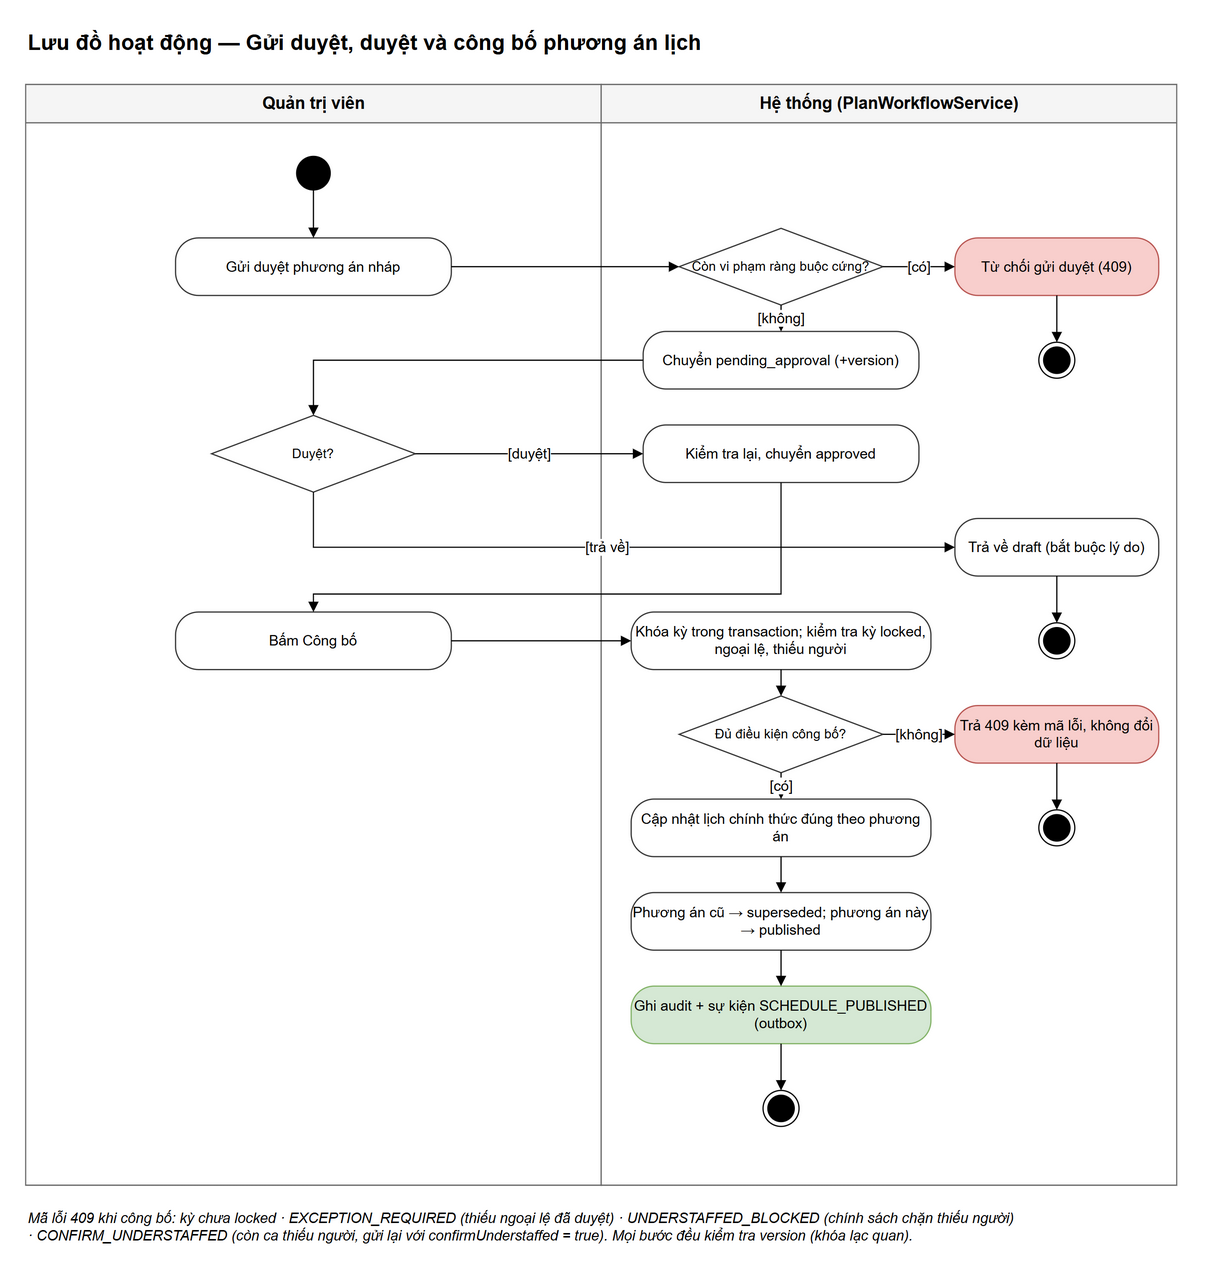

The diagram above was exported from draw.io. Its source (the exported page's mxGraphModel, read from the mxfile embedded in the PNG):
<mxGraphModel grid="0" page="0" math="0" shadow="0">
  <root>
    <mxCell id="0" />
    <mxCell id="1" parent="0" />
    <mxCell id="v1" value="Lưu đồ hoạt động — Gửi duyệt, duyệt và công bố phương án lịch" style="text;html=1;fontSize=18;fontStyle=1;align=left;verticalAlign=middle;" vertex="1" parent="1">
      <mxGeometry x="0" y="-50" width="960" height="30" as="geometry" />
    </mxCell>
    <mxCell id="v2" value="Quản trị viên" style="swimlane;startSize=32;html=1;fontSize=14;fontStyle=1;fillColor=#f5f5f5;strokeColor=#666666;swimlaneFillColor=#ffffff;" vertex="1" parent="1">
      <mxGeometry x="0" y="0" width="480" height="918" as="geometry" />
    </mxCell>
    <mxCell id="v3" value="Hệ thống (PlanWorkflowService)" style="swimlane;startSize=32;html=1;fontSize=14;fontStyle=1;fillColor=#f5f5f5;strokeColor=#666666;swimlaneFillColor=#ffffff;" vertex="1" parent="1">
      <mxGeometry x="480" y="0" width="480" height="918" as="geometry" />
    </mxCell>
    <mxCell id="v4" value="" style="ellipse;fillColor=#000000;strokeColor=#000000;html=1;" vertex="1" parent="1">
      <mxGeometry x="226" y="60" width="28" height="28" as="geometry" />
    </mxCell>
    <mxCell id="v5" value="Gửi duyệt phương án nháp" style="rounded=1;arcSize=40;whiteSpace=wrap;html=1;fontSize=12;fillColor=#ffffff;strokeColor=#333333;" vertex="1" parent="1">
      <mxGeometry x="125" y="128" width="230" height="48" as="geometry" />
    </mxCell>
    <mxCell id="v6" value="Còn vi phạm ràng buộc cứng?" style="rhombus;whiteSpace=wrap;html=1;fontSize=11;fillColor=#ffffff;strokeColor=#333333;" vertex="1" parent="1">
      <mxGeometry x="545" y="120" width="170" height="64" as="geometry" />
    </mxCell>
    <mxCell id="v7" value="Từ chối gửi duyệt (409)" style="rounded=1;arcSize=40;whiteSpace=wrap;html=1;fontSize=12;fillColor=#f8cecc;strokeColor=#b85450;" vertex="1" parent="1">
      <mxGeometry x="775" y="128" width="170" height="48" as="geometry" />
    </mxCell>
    <mxCell id="v8" value="" style="ellipse;shape=endState;fillColor=#000000;strokeColor=#000000;html=1;" vertex="1" parent="1">
      <mxGeometry x="845" y="215" width="30" height="30" as="geometry" />
    </mxCell>
    <mxCell id="v9" value="Chuyển pending_approval (+version)" style="rounded=1;arcSize=40;whiteSpace=wrap;html=1;fontSize=12;fillColor=#ffffff;strokeColor=#333333;" vertex="1" parent="1">
      <mxGeometry x="515" y="206" width="230" height="48" as="geometry" />
    </mxCell>
    <mxCell id="v10" value="Duyệt?" style="rhombus;whiteSpace=wrap;html=1;fontSize=11;fillColor=#ffffff;strokeColor=#333333;" vertex="1" parent="1">
      <mxGeometry x="155" y="276" width="170" height="64" as="geometry" />
    </mxCell>
    <mxCell id="v11" value="Kiểm tra lại, chuyển approved" style="rounded=1;arcSize=40;whiteSpace=wrap;html=1;fontSize=12;fillColor=#ffffff;strokeColor=#333333;" vertex="1" parent="1">
      <mxGeometry x="515" y="284" width="230" height="48" as="geometry" />
    </mxCell>
    <mxCell id="v12" value="Trả về draft (bắt buộc lý do)" style="rounded=1;arcSize=40;whiteSpace=wrap;html=1;fontSize=12;fillColor=#ffffff;strokeColor=#333333;" vertex="1" parent="1">
      <mxGeometry x="775" y="362" width="170" height="48" as="geometry" />
    </mxCell>
    <mxCell id="v13" value="" style="ellipse;shape=endState;fillColor=#000000;strokeColor=#000000;html=1;" vertex="1" parent="1">
      <mxGeometry x="845" y="449" width="30" height="30" as="geometry" />
    </mxCell>
    <mxCell id="v14" value="Bấm Công bố" style="rounded=1;arcSize=40;whiteSpace=wrap;html=1;fontSize=12;fillColor=#ffffff;strokeColor=#333333;" vertex="1" parent="1">
      <mxGeometry x="125" y="440" width="230" height="48" as="geometry" />
    </mxCell>
    <mxCell id="v15" value="Khóa kỳ trong transaction; kiểm tra kỳ locked, ngoại lệ, thiếu người" style="rounded=1;arcSize=40;whiteSpace=wrap;html=1;fontSize=12;fillColor=#ffffff;strokeColor=#333333;" vertex="1" parent="1">
      <mxGeometry x="505" y="440" width="250" height="48" as="geometry" />
    </mxCell>
    <mxCell id="v16" value="Đủ điều kiện công bố?" style="rhombus;whiteSpace=wrap;html=1;fontSize=11;fillColor=#ffffff;strokeColor=#333333;" vertex="1" parent="1">
      <mxGeometry x="545" y="510" width="170" height="64" as="geometry" />
    </mxCell>
    <mxCell id="v17" value="Trả 409 kèm mã lỗi, không đổi dữ liệu" style="rounded=1;arcSize=40;whiteSpace=wrap;html=1;fontSize=12;fillColor=#f8cecc;strokeColor=#b85450;" vertex="1" parent="1">
      <mxGeometry x="775" y="518" width="170" height="48" as="geometry" />
    </mxCell>
    <mxCell id="v18" value="" style="ellipse;shape=endState;fillColor=#000000;strokeColor=#000000;html=1;" vertex="1" parent="1">
      <mxGeometry x="845" y="605" width="30" height="30" as="geometry" />
    </mxCell>
    <mxCell id="v19" value="Cập nhật lịch chính thức đúng theo phương án" style="rounded=1;arcSize=40;whiteSpace=wrap;html=1;fontSize=12;fillColor=#ffffff;strokeColor=#333333;" vertex="1" parent="1">
      <mxGeometry x="505" y="596" width="250" height="48" as="geometry" />
    </mxCell>
    <mxCell id="v20" value="Phương án cũ → superseded; phương án này → published" style="rounded=1;arcSize=40;whiteSpace=wrap;html=1;fontSize=12;fillColor=#ffffff;strokeColor=#333333;" vertex="1" parent="1">
      <mxGeometry x="505" y="674" width="250" height="48" as="geometry" />
    </mxCell>
    <mxCell id="v21" value="Ghi audit + sự kiện SCHEDULE_PUBLISHED (outbox)" style="rounded=1;arcSize=40;whiteSpace=wrap;html=1;fontSize=12;fillColor=#d5e8d4;strokeColor=#82b366;" vertex="1" parent="1">
      <mxGeometry x="505" y="752" width="250" height="48" as="geometry" />
    </mxCell>
    <mxCell id="v22" value="" style="ellipse;shape=endState;fillColor=#000000;strokeColor=#000000;html=1;" vertex="1" parent="1">
      <mxGeometry x="615" y="839" width="30" height="30" as="geometry" />
    </mxCell>
    <mxCell id="e23" value="" style="html=1;fontSize=12;endArrow=block;endFill=1;edgeStyle=orthogonalEdgeStyle;rounded=0;labelBackgroundColor=#ffffff;" edge="1" parent="1" source="v4" target="v5">
      <mxGeometry relative="1" as="geometry" />
    </mxCell>
    <mxCell id="e24" value="" style="html=1;fontSize=12;endArrow=block;endFill=1;edgeStyle=orthogonalEdgeStyle;rounded=0;labelBackgroundColor=#ffffff;" edge="1" parent="1" source="v5" target="v6">
      <mxGeometry relative="1" as="geometry" />
    </mxCell>
    <mxCell id="e25" value="[có]" style="html=1;fontSize=12;endArrow=block;endFill=1;edgeStyle=orthogonalEdgeStyle;rounded=0;labelBackgroundColor=#ffffff;" edge="1" parent="1" source="v6" target="v7">
      <mxGeometry relative="1" as="geometry" />
    </mxCell>
    <mxCell id="e26" value="" style="html=1;fontSize=12;endArrow=block;endFill=1;edgeStyle=orthogonalEdgeStyle;rounded=0;labelBackgroundColor=#ffffff;" edge="1" parent="1" source="v7" target="v8">
      <mxGeometry relative="1" as="geometry" />
    </mxCell>
    <mxCell id="e27" value="[không]" style="html=1;fontSize=12;endArrow=block;endFill=1;edgeStyle=orthogonalEdgeStyle;rounded=0;labelBackgroundColor=#ffffff;" edge="1" parent="1" source="v6" target="v9">
      <mxGeometry relative="1" as="geometry" />
    </mxCell>
    <mxCell id="e28" value="" style="html=1;fontSize=12;endArrow=block;endFill=1;edgeStyle=orthogonalEdgeStyle;rounded=0;labelBackgroundColor=#ffffff;exitX=0;exitY=0.5;exitDx=0;exitDy=0;entryX=0.5;entryY=0;entryDx=0;entryDy=0;" edge="1" parent="1" source="v9" target="v10">
      <mxGeometry relative="1" as="geometry" />
    </mxCell>
    <mxCell id="e29" value="[duyệt]" style="html=1;fontSize=12;endArrow=block;endFill=1;edgeStyle=orthogonalEdgeStyle;rounded=0;labelBackgroundColor=#ffffff;" edge="1" parent="1" source="v10" target="v11">
      <mxGeometry relative="1" as="geometry" />
    </mxCell>
    <mxCell id="e30" value="[trả về]" style="html=1;fontSize=12;endArrow=block;endFill=1;edgeStyle=orthogonalEdgeStyle;rounded=0;labelBackgroundColor=#ffffff;exitX=0.5;exitY=1;exitDx=0;exitDy=0;entryX=0;entryY=0.5;entryDx=0;entryDy=0;" edge="1" parent="1" source="v10" target="v12">
      <mxGeometry relative="1" as="geometry">
        <Array as="points">
          <mxPoint x="240" y="386" />
        </Array>
      </mxGeometry>
    </mxCell>
    <mxCell id="e31" value="" style="html=1;fontSize=12;endArrow=block;endFill=1;edgeStyle=orthogonalEdgeStyle;rounded=0;labelBackgroundColor=#ffffff;" edge="1" parent="1" source="v12" target="v13">
      <mxGeometry relative="1" as="geometry" />
    </mxCell>
    <mxCell id="e32" value="" style="html=1;fontSize=12;endArrow=block;endFill=1;edgeStyle=orthogonalEdgeStyle;rounded=0;labelBackgroundColor=#ffffff;exitX=0.5;exitY=1;exitDx=0;exitDy=0;entryX=0.5;entryY=0;entryDx=0;entryDy=0;" edge="1" parent="1" source="v11" target="v14">
      <mxGeometry relative="1" as="geometry">
        <Array as="points">
          <mxPoint x="630" y="425" />
          <mxPoint x="240" y="425" />
        </Array>
      </mxGeometry>
    </mxCell>
    <mxCell id="e33" value="" style="html=1;fontSize=12;endArrow=block;endFill=1;edgeStyle=orthogonalEdgeStyle;rounded=0;labelBackgroundColor=#ffffff;" edge="1" parent="1" source="v14" target="v15">
      <mxGeometry relative="1" as="geometry" />
    </mxCell>
    <mxCell id="e34" value="" style="html=1;fontSize=12;endArrow=block;endFill=1;edgeStyle=orthogonalEdgeStyle;rounded=0;labelBackgroundColor=#ffffff;" edge="1" parent="1" source="v15" target="v16">
      <mxGeometry relative="1" as="geometry" />
    </mxCell>
    <mxCell id="e35" value="[không]" style="html=1;fontSize=12;endArrow=block;endFill=1;edgeStyle=orthogonalEdgeStyle;rounded=0;labelBackgroundColor=#ffffff;" edge="1" parent="1" source="v16" target="v17">
      <mxGeometry relative="1" as="geometry" />
    </mxCell>
    <mxCell id="e36" value="" style="html=1;fontSize=12;endArrow=block;endFill=1;edgeStyle=orthogonalEdgeStyle;rounded=0;labelBackgroundColor=#ffffff;" edge="1" parent="1" source="v17" target="v18">
      <mxGeometry relative="1" as="geometry" />
    </mxCell>
    <mxCell id="e37" value="[có]" style="html=1;fontSize=12;endArrow=block;endFill=1;edgeStyle=orthogonalEdgeStyle;rounded=0;labelBackgroundColor=#ffffff;" edge="1" parent="1" source="v16" target="v19">
      <mxGeometry relative="1" as="geometry" />
    </mxCell>
    <mxCell id="e38" value="" style="html=1;fontSize=12;endArrow=block;endFill=1;edgeStyle=orthogonalEdgeStyle;rounded=0;labelBackgroundColor=#ffffff;" edge="1" parent="1" source="v19" target="v20">
      <mxGeometry relative="1" as="geometry" />
    </mxCell>
    <mxCell id="e39" value="" style="html=1;fontSize=12;endArrow=block;endFill=1;edgeStyle=orthogonalEdgeStyle;rounded=0;labelBackgroundColor=#ffffff;" edge="1" parent="1" source="v20" target="v21">
      <mxGeometry relative="1" as="geometry" />
    </mxCell>
    <mxCell id="e40" value="" style="html=1;fontSize=12;endArrow=block;endFill=1;edgeStyle=orthogonalEdgeStyle;rounded=0;labelBackgroundColor=#ffffff;" edge="1" parent="1" source="v21" target="v22">
      <mxGeometry relative="1" as="geometry" />
    </mxCell>
    <mxCell id="v41" value="Mã lỗi 409 khi công bố: kỳ chưa locked · EXCEPTION_REQUIRED (thiếu ngoại lệ đã duyệt) · UNDERSTAFFED_BLOCKED (chính sách chặn thiếu người)&lt;br/&gt;· CONFIRM_UNDERSTAFFED (còn ca thiếu người, gửi lại với confirmUnderstaffed = true). Mọi bước đều kiểm tra version (khóa lạc quan)." style="text;html=1;whiteSpace=wrap;fontSize=12;align=left;verticalAlign=top;fontStyle=2;" vertex="1" parent="1">
      <mxGeometry x="0" y="932" width="960" height="40" as="geometry" />
    </mxCell>
  </root>
</mxGraphModel>